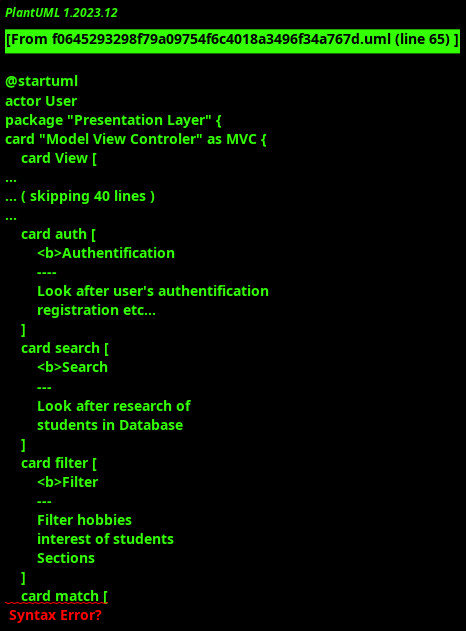

The diagram above was rendered by PlantUML. Its source (embedded in the PNG):
@startuml
actor User
package "Presentation Layer" {
card "Model View Controler" as MVC {
    card View [
    <b>View
    ----
    display Interface
    ]
    card Model [
    <b>Model
    ----
    look after data
    ]
    card Controler [
    <b>Controler
    ----
    look after user's request
    ]
    View --> Controler : User input
    Controler --> Model : Manipulate data
    Model --> View : Update view
}
}
card api [
    <b>API Gateway
]
Model --> api
package "Database layer" {
database user [
<b> Profile_SQL database
---
Store all informations
about profile of user
]
database hobbies [
<b> Hobbies_SQL database
---
Store all hobbies
and activities that
can be made by a student
]
}
package "Business Layer" {
card "Micro-services" as MS {
    card auth [
        <b>Authentification
        ----
        Look after user's authentification
        registration etc...
    ]
    card search [
        <b>Search
        ---
        Look after research of
        students in Database
    ]
    card filter [
        <b>Filter
        ---
        Filter hobbies
        interest of students
        Sections
    ]
    card match [
        <b>Match
        ---
        Search students
        who match

filter --> search : can be used to search easily
auth --> search : must be login
search --> user : request
user --> search : response
}
}

api --> MS

User --> MVC

@enduml